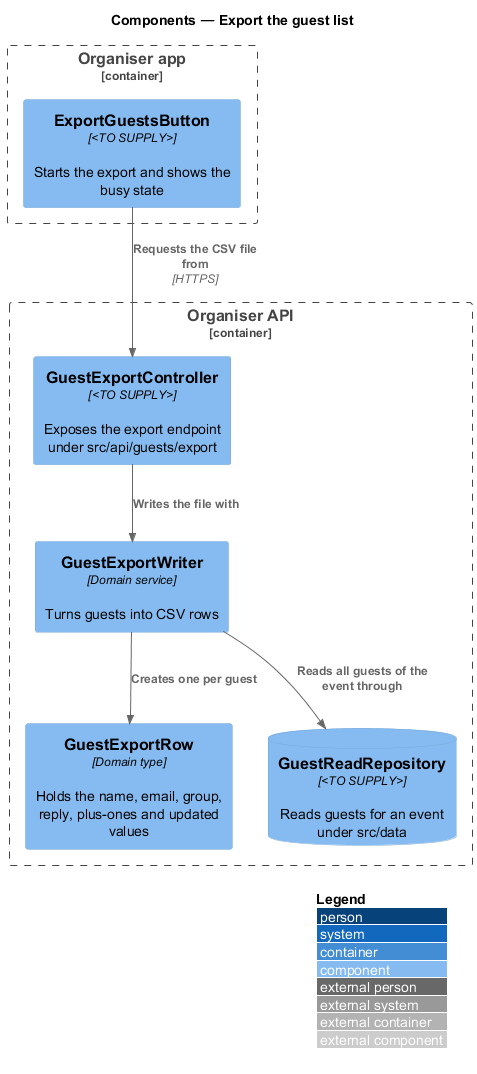

The diagram above was rendered by PlantUML. Its source (embedded in the PNG):
@startuml
!include <C4/C4_Component>
LAYOUT_WITH_LEGEND()
title Components — Export the guest list

Container_Boundary(admin, "Organiser app") {
  Component(button, "ExportGuestsButton", "<TO SUPPLY>", "Starts the export and shows the busy state")
}
Container_Boundary(api, "Organiser API") {
  Component(ctrl, "GuestExportController", "<TO SUPPLY>", "Exposes the export endpoint under src/api/guests/export")
  Component(writer, "GuestExportWriter", "Domain service", "Turns guests into CSV rows")
  Component(row, "GuestExportRow", "Domain type", "Holds the name, email, group, reply, plus-ones and updated values")
  ComponentDb(reader, "GuestReadRepository", "<TO SUPPLY>", "Reads guests for an event under src/data")
}

Rel(button, ctrl, "Requests the CSV file from", "HTTPS")
Rel(ctrl, writer, "Writes the file with")
Rel(writer, row, "Creates one per guest")
Rel(writer, reader, "Reads all guests of the event through")
@enduml